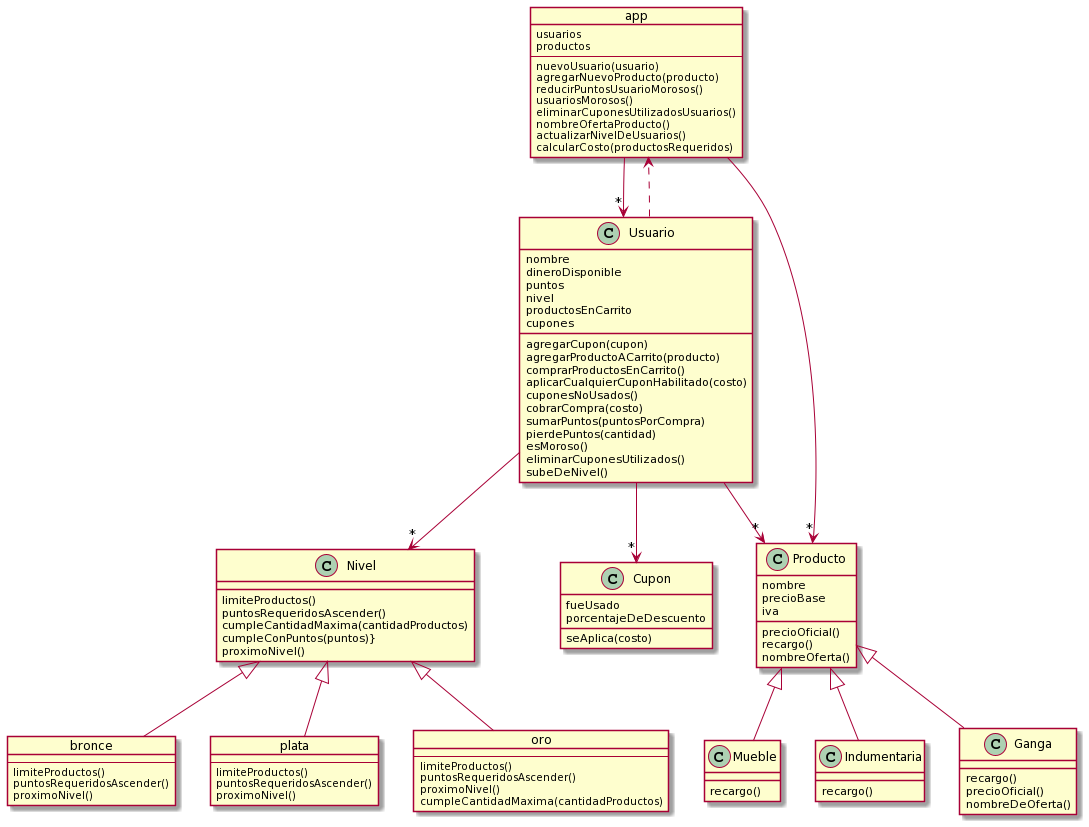

The diagram above was rendered by PlantUML. Its source (embedded in the PNG):
@startuml
object app{
usuarios
productos
--
nuevoUsuario(usuario)
agregarNuevoProducto(producto)
reducirPuntosUsuarioMorosos()
usuariosMorosos()
eliminarCuponesUtilizadosUsuarios()
nombreOfertaProducto()
actualizarNivelDeUsuarios()
calcularCosto(productosRequeridos)
}

Class Usuario{
nombre
dineroDisponible
puntos
nivel
productosEnCarrito 
cupones 

agregarCupon(cupon)
agregarProductoACarrito(producto)
comprarProductosEnCarrito()
aplicarCualquierCuponHabilitado(costo)
cuponesNoUsados()
cobrarCompra(costo)
sumarPuntos(puntosPorCompra)
pierdePuntos(cantidad)
esMoroso()
eliminarCuponesUtilizados()
subeDeNivel()
}

Class Nivel{
limiteProductos()
puntosRequeridosAscender()
cumpleCantidadMaxima(cantidadProductos)
cumpleConPuntos(puntos)}
proximoNivel()
}

object bronce{
--
limiteProductos()
puntosRequeridosAscender()
proximoNivel()
}

object plata{
--
limiteProductos()
puntosRequeridosAscender()
proximoNivel()
}

object oro{
--
limiteProductos()
puntosRequeridosAscender()
proximoNivel()
cumpleCantidadMaxima(cantidadProductos)
}

Class Cupon{
fueUsado
porcentajeDeDescuento

seAplica(costo)
}

Class Producto{
nombre
precioBase
iva

precioOficial()
recargo()
nombreOferta()
}

Class Mueble{
recargo()
}

Class Indumentaria{
recargo()
}

Class Ganga{
recargo()
precioOficial()
nombreDeOferta()
}

Nivel <|-- plata
Nivel <|-- bronce
Nivel <|-- oro
Producto <|-- Mueble
Producto <|-- Indumentaria
Producto <|-- Ganga
Usuario --> "*"Cupon
app --> "*"Usuario
app --> "*"Producto
Usuario --> "*"Nivel
Usuario ..> app
Usuario -->"*"Producto
@enduml